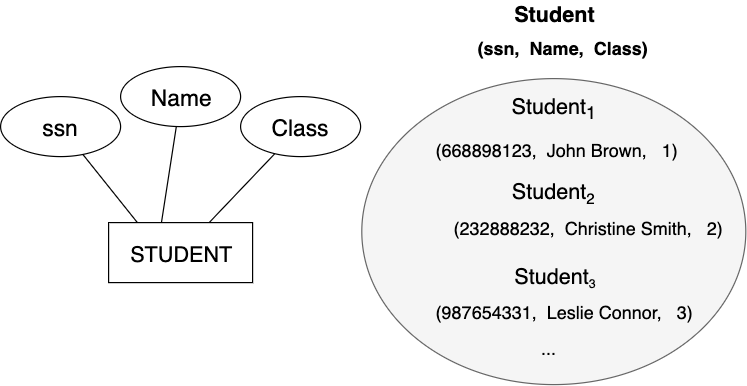

The diagram above was exported from draw.io. Its source (the exported page's mxGraphModel, read from the mxfile embedded in the PNG):
<mxGraphModel dx="932" dy="591" grid="1" gridSize="10" guides="1" tooltips="1" connect="0" arrows="1" fold="1" page="1" pageScale="1.5" pageWidth="1169" pageHeight="827" background="#ffffff" math="0" shadow="0">
  <root>
    <mxCell id="0" />
    <mxCell id="1" parent="0" />
    <mxCell id="75" value="(ssn,  Name,  Class)" style="align=left;strokeColor=none;fontSize=15;fontStyle=1;fillColor=none;" parent="1" vertex="1">
      <mxGeometry x="475" y="60" width="160" height="20" as="geometry" />
    </mxCell>
    <mxCell id="Bgtsf4OjMMmjHKAjZwyr-95" value="Class" style="ellipse;whiteSpace=wrap;html=1;fontSize=19;" parent="1" vertex="1">
      <mxGeometry x="279" y="110" width="100" height="50" as="geometry" />
    </mxCell>
    <mxCell id="Bgtsf4OjMMmjHKAjZwyr-96" value="ssn" style="ellipse;whiteSpace=wrap;html=1;fontSize=19;" parent="1" vertex="1">
      <mxGeometry x="79" y="110" width="100" height="50" as="geometry" />
    </mxCell>
    <mxCell id="Bgtsf4OjMMmjHKAjZwyr-99" value="" style="endArrow=none;html=1;fontSize=19;" parent="1" source="Bgtsf4OjMMmjHKAjZwyr-102" target="Bgtsf4OjMMmjHKAjZwyr-95" edge="1">
      <mxGeometry width="50" height="50" relative="1" as="geometry">
        <mxPoint x="292.14312668666867" y="164.1487041287205" as="sourcePoint" />
        <mxPoint x="368.7652476222788" y="167.02172023607568" as="targetPoint" />
      </mxGeometry>
    </mxCell>
    <mxCell id="Bgtsf4OjMMmjHKAjZwyr-100" value="" style="endArrow=none;html=1;fontSize=19;exitX=0.2;exitY=0;exitDx=0;exitDy=0;exitPerimeter=0;" parent="1" source="Bgtsf4OjMMmjHKAjZwyr-102" target="Bgtsf4OjMMmjHKAjZwyr-96" edge="1">
      <mxGeometry width="50" height="50" relative="1" as="geometry">
        <mxPoint x="265.8823529411734" y="175.73529411764616" as="sourcePoint" />
        <mxPoint x="378.7652476222788" y="177.02172023607568" as="targetPoint" />
      </mxGeometry>
    </mxCell>
    <mxCell id="Bgtsf4OjMMmjHKAjZwyr-102" value="STUDENT" style="rounded=0;whiteSpace=wrap;html=1;fontSize=18;" parent="1" vertex="1">
      <mxGeometry x="169" y="215" width="120" height="50" as="geometry" />
    </mxCell>
    <mxCell id="Bgtsf4OjMMmjHKAjZwyr-105" value="" style="ellipse;whiteSpace=wrap;html=1;fontSize=18;fillColor=#f5f5f5;strokeColor=#666666;fontColor=#333333;" parent="1" vertex="1">
      <mxGeometry x="380" y="95" width="320" height="255" as="geometry" />
    </mxCell>
    <mxCell id="Bgtsf4OjMMmjHKAjZwyr-107" value="Student" style="text;html=1;strokeColor=none;fillColor=none;align=center;verticalAlign=middle;whiteSpace=wrap;rounded=0;fontSize=18;fontStyle=1" parent="1" vertex="1">
      <mxGeometry x="520" y="30" width="40" height="20" as="geometry" />
    </mxCell>
    <mxCell id="Bgtsf4OjMMmjHKAjZwyr-111" value="(668898123,  John Brown,   1)" style="align=left;strokeColor=none;fontSize=15;fillColor=none;" parent="1" vertex="1">
      <mxGeometry x="440" y="145" width="200" height="20" as="geometry" />
    </mxCell>
    <mxCell id="Bgtsf4OjMMmjHKAjZwyr-113" value="Student&lt;sub&gt;1&lt;/sub&gt;" style="text;html=1;strokeColor=none;fillColor=none;align=center;verticalAlign=middle;whiteSpace=wrap;rounded=0;fontSize=18;" parent="1" vertex="1">
      <mxGeometry x="520" y="110" width="40" height="20" as="geometry" />
    </mxCell>
    <mxCell id="Bgtsf4OjMMmjHKAjZwyr-114" value="(232888232,  Christine Smith,   2)" style="align=left;strokeColor=none;fontSize=15;fillColor=none;" parent="1" vertex="1">
      <mxGeometry x="455" y="210" width="235" height="20" as="geometry" />
    </mxCell>
    <mxCell id="Bgtsf4OjMMmjHKAjZwyr-115" value="Student&lt;span style=&quot;font-size: 15px&quot;&gt;&lt;sub&gt;2&lt;/sub&gt;&lt;/span&gt;" style="text;html=1;strokeColor=none;fillColor=none;align=center;verticalAlign=middle;whiteSpace=wrap;rounded=0;fontSize=18;" parent="1" vertex="1">
      <mxGeometry x="520" y="180" width="40" height="20" as="geometry" />
    </mxCell>
    <mxCell id="Bgtsf4OjMMmjHKAjZwyr-122" value="(987654331,  Leslie Connor,   3)" style="align=left;strokeColor=none;fontSize=15;fillColor=none;" parent="1" vertex="1">
      <mxGeometry x="440" y="280" width="230" height="20" as="geometry" />
    </mxCell>
    <mxCell id="Bgtsf4OjMMmjHKAjZwyr-123" value="Student&lt;span style=&quot;font-size: 12.5px&quot;&gt;&lt;sub&gt;3&lt;/sub&gt;&lt;/span&gt;" style="text;html=1;strokeColor=none;fillColor=none;align=center;verticalAlign=middle;whiteSpace=wrap;rounded=0;fontSize=18;" parent="1" vertex="1">
      <mxGeometry x="520" y="250" width="40" height="20" as="geometry" />
    </mxCell>
    <mxCell id="Bgtsf4OjMMmjHKAjZwyr-124" value="..." style="text;html=1;strokeColor=none;fillColor=none;align=center;verticalAlign=middle;whiteSpace=wrap;rounded=0;fontSize=15;" parent="1" vertex="1">
      <mxGeometry x="515" y="310" width="40" height="20" as="geometry" />
    </mxCell>
    <mxCell id="oaWZ9VQnobrG9rF-_kUH-75" value="Name" style="ellipse;whiteSpace=wrap;html=1;fontSize=19;" vertex="1" parent="1">
      <mxGeometry x="179" y="85" width="100" height="50" as="geometry" />
    </mxCell>
    <mxCell id="oaWZ9VQnobrG9rF-_kUH-76" value="" style="endArrow=none;html=1;fontSize=19;exitX=0.367;exitY=0;exitDx=0;exitDy=0;exitPerimeter=0;" edge="1" parent="1" target="oaWZ9VQnobrG9rF-_kUH-75" source="Bgtsf4OjMMmjHKAjZwyr-102">
      <mxGeometry width="50" height="50" relative="1" as="geometry">
        <mxPoint x="203" y="225" as="sourcePoint" />
        <mxPoint x="388.7652476222788" y="187.02172023607568" as="targetPoint" />
      </mxGeometry>
    </mxCell>
  </root>
</mxGraphModel>